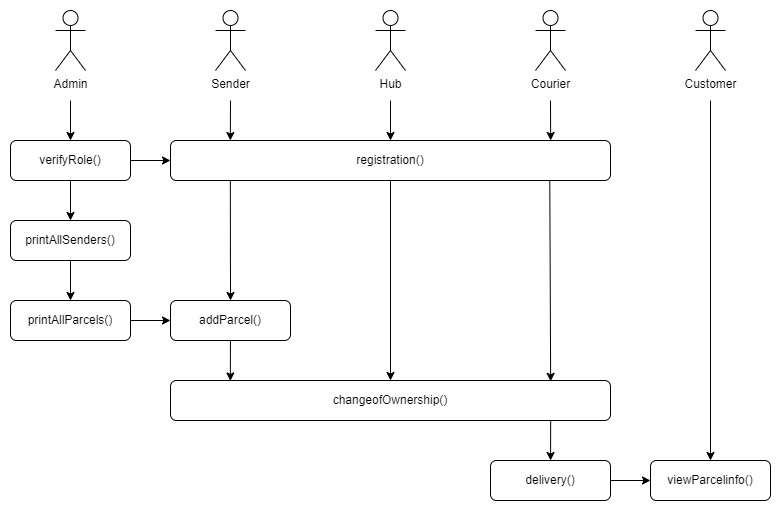

The diagram above was exported from draw.io. Its source (the exported page's mxGraphModel, read from the mxfile embedded in the PNG):
<mxGraphModel dx="1509" dy="796" grid="1" gridSize="10" guides="1" tooltips="1" connect="1" arrows="1" fold="1" page="1" pageScale="1" pageWidth="827" pageHeight="1169" math="0" shadow="0">
  <root>
    <mxCell id="0" />
    <mxCell id="1" parent="0" />
    <mxCell id="Beh_LqH2qyt4gxWGtxOn-2" value="Admin" style="shape=umlActor;verticalLabelPosition=bottom;verticalAlign=top;html=1;outlineConnect=0;" parent="1" vertex="1">
      <mxGeometry x="225" y="30" width="30" height="60" as="geometry" />
    </mxCell>
    <mxCell id="0DCVT_kgXZ50Xz4r2ryg-56" style="edgeStyle=none;rounded=0;orthogonalLoop=1;jettySize=auto;html=1;startArrow=none;startFill=0;endArrow=classic;endFill=1;" parent="1" target="0DCVT_kgXZ50Xz4r2ryg-55" edge="1">
      <mxGeometry relative="1" as="geometry">
        <mxPoint x="880" y="120" as="sourcePoint" />
      </mxGeometry>
    </mxCell>
    <mxCell id="Beh_LqH2qyt4gxWGtxOn-3" value="Customer" style="shape=umlActor;verticalLabelPosition=bottom;verticalAlign=top;html=1;outlineConnect=0;" parent="1" vertex="1">
      <mxGeometry x="865" y="30" width="30" height="60" as="geometry" />
    </mxCell>
    <mxCell id="Beh_LqH2qyt4gxWGtxOn-4" value="Sender" style="shape=umlActor;verticalLabelPosition=bottom;verticalAlign=top;html=1;outlineConnect=0;" parent="1" vertex="1">
      <mxGeometry x="385" y="30" width="30" height="60" as="geometry" />
    </mxCell>
    <mxCell id="0DCVT_kgXZ50Xz4r2ryg-49" style="edgeStyle=none;rounded=0;orthogonalLoop=1;jettySize=auto;html=1;entryX=0.864;entryY=0;entryDx=0;entryDy=0;entryPerimeter=0;startArrow=none;startFill=0;endArrow=classic;endFill=1;" parent="1" target="0DCVT_kgXZ50Xz4r2ryg-1" edge="1">
      <mxGeometry relative="1" as="geometry">
        <mxPoint x="720" y="120" as="sourcePoint" />
      </mxGeometry>
    </mxCell>
    <mxCell id="Beh_LqH2qyt4gxWGtxOn-5" value="Courier" style="shape=umlActor;verticalLabelPosition=bottom;verticalAlign=top;html=1;outlineConnect=0;" parent="1" vertex="1">
      <mxGeometry x="705" y="30" width="30" height="60" as="geometry" />
    </mxCell>
    <mxCell id="0DCVT_kgXZ50Xz4r2ryg-48" style="edgeStyle=none;rounded=0;orthogonalLoop=1;jettySize=auto;html=1;startArrow=none;startFill=0;endArrow=classic;endFill=1;" parent="1" target="0DCVT_kgXZ50Xz4r2ryg-1" edge="1">
      <mxGeometry relative="1" as="geometry">
        <mxPoint x="560" y="120" as="sourcePoint" />
      </mxGeometry>
    </mxCell>
    <mxCell id="Beh_LqH2qyt4gxWGtxOn-6" value="Hub" style="shape=umlActor;verticalLabelPosition=bottom;verticalAlign=top;html=1;outlineConnect=0;" parent="1" vertex="1">
      <mxGeometry x="545" y="30" width="30" height="60" as="geometry" />
    </mxCell>
    <mxCell id="0DCVT_kgXZ50Xz4r2ryg-11" style="rounded=0;orthogonalLoop=1;jettySize=auto;html=1;startArrow=classic;startFill=1;endArrow=none;endFill=0;exitX=0.136;exitY=0;exitDx=0;exitDy=0;exitPerimeter=0;" parent="1" source="0DCVT_kgXZ50Xz4r2ryg-1" edge="1">
      <mxGeometry relative="1" as="geometry">
        <mxPoint x="400" y="120" as="targetPoint" />
      </mxGeometry>
    </mxCell>
    <mxCell id="0DCVT_kgXZ50Xz4r2ryg-20" style="rounded=0;orthogonalLoop=1;jettySize=auto;html=1;entryX=0.5;entryY=0;entryDx=0;entryDy=0;startArrow=none;startFill=0;endArrow=classic;endFill=1;exitX=0.136;exitY=1;exitDx=0;exitDy=0;exitPerimeter=0;" parent="1" source="0DCVT_kgXZ50Xz4r2ryg-1" target="0DCVT_kgXZ50Xz4r2ryg-5" edge="1">
      <mxGeometry relative="1" as="geometry" />
    </mxCell>
    <mxCell id="0DCVT_kgXZ50Xz4r2ryg-53" style="rounded=0;orthogonalLoop=1;jettySize=auto;html=1;entryX=0.864;entryY=0.022;entryDx=0;entryDy=0;entryPerimeter=0;startArrow=none;startFill=0;endArrow=classic;endFill=1;exitX=0.862;exitY=0.99;exitDx=0;exitDy=0;exitPerimeter=0;" parent="1" source="0DCVT_kgXZ50Xz4r2ryg-1" target="0DCVT_kgXZ50Xz4r2ryg-23" edge="1">
      <mxGeometry relative="1" as="geometry" />
    </mxCell>
    <mxCell id="0DCVT_kgXZ50Xz4r2ryg-59" style="edgeStyle=none;rounded=0;orthogonalLoop=1;jettySize=auto;html=1;startArrow=none;startFill=0;endArrow=classic;endFill=1;" parent="1" source="0DCVT_kgXZ50Xz4r2ryg-1" target="0DCVT_kgXZ50Xz4r2ryg-23" edge="1">
      <mxGeometry relative="1" as="geometry" />
    </mxCell>
    <mxCell id="0DCVT_kgXZ50Xz4r2ryg-1" value="registration()" style="rounded=1;whiteSpace=wrap;html=1;strokeColor=default;" parent="1" vertex="1">
      <mxGeometry x="340" y="160" width="440" height="40" as="geometry" />
    </mxCell>
    <mxCell id="0DCVT_kgXZ50Xz4r2ryg-15" style="edgeStyle=none;rounded=0;orthogonalLoop=1;jettySize=auto;html=1;startArrow=classic;startFill=1;endArrow=none;endFill=0;" parent="1" source="0DCVT_kgXZ50Xz4r2ryg-4" edge="1">
      <mxGeometry relative="1" as="geometry">
        <mxPoint x="240" y="120" as="targetPoint" />
      </mxGeometry>
    </mxCell>
    <mxCell id="0DCVT_kgXZ50Xz4r2ryg-16" style="edgeStyle=none;rounded=0;orthogonalLoop=1;jettySize=auto;html=1;entryX=0;entryY=0.5;entryDx=0;entryDy=0;startArrow=none;startFill=0;endArrow=classic;endFill=1;" parent="1" source="0DCVT_kgXZ50Xz4r2ryg-4" target="0DCVT_kgXZ50Xz4r2ryg-1" edge="1">
      <mxGeometry relative="1" as="geometry" />
    </mxCell>
    <mxCell id="0DCVT_kgXZ50Xz4r2ryg-19" style="edgeStyle=orthogonalEdgeStyle;rounded=0;orthogonalLoop=1;jettySize=auto;html=1;entryX=0.5;entryY=0;entryDx=0;entryDy=0;startArrow=none;startFill=0;endArrow=classic;endFill=1;" parent="1" source="0DCVT_kgXZ50Xz4r2ryg-4" target="0DCVT_kgXZ50Xz4r2ryg-7" edge="1">
      <mxGeometry relative="1" as="geometry" />
    </mxCell>
    <mxCell id="0DCVT_kgXZ50Xz4r2ryg-4" value="verifyRole()" style="rounded=1;whiteSpace=wrap;html=1;strokeColor=default;" parent="1" vertex="1">
      <mxGeometry x="180" y="160" width="120" height="40" as="geometry" />
    </mxCell>
    <mxCell id="0DCVT_kgXZ50Xz4r2ryg-51" style="edgeStyle=none;rounded=0;orthogonalLoop=1;jettySize=auto;html=1;entryX=0.136;entryY=0.011;entryDx=0;entryDy=0;entryPerimeter=0;startArrow=none;startFill=0;endArrow=classic;endFill=1;" parent="1" source="0DCVT_kgXZ50Xz4r2ryg-5" target="0DCVT_kgXZ50Xz4r2ryg-23" edge="1">
      <mxGeometry relative="1" as="geometry" />
    </mxCell>
    <mxCell id="0DCVT_kgXZ50Xz4r2ryg-5" value="addParcel()" style="rounded=1;whiteSpace=wrap;html=1;strokeColor=default;" parent="1" vertex="1">
      <mxGeometry x="340" y="320" width="120" height="40" as="geometry" />
    </mxCell>
    <mxCell id="0DCVT_kgXZ50Xz4r2ryg-21" style="edgeStyle=none;rounded=0;orthogonalLoop=1;jettySize=auto;html=1;entryX=0;entryY=0.5;entryDx=0;entryDy=0;startArrow=none;startFill=0;endArrow=classic;endFill=1;" parent="1" source="0DCVT_kgXZ50Xz4r2ryg-6" target="0DCVT_kgXZ50Xz4r2ryg-5" edge="1">
      <mxGeometry relative="1" as="geometry" />
    </mxCell>
    <mxCell id="0DCVT_kgXZ50Xz4r2ryg-6" value="printAllParcels()" style="rounded=1;whiteSpace=wrap;html=1;strokeColor=default;" parent="1" vertex="1">
      <mxGeometry x="180" y="320" width="120" height="40" as="geometry" />
    </mxCell>
    <mxCell id="0DCVT_kgXZ50Xz4r2ryg-22" style="edgeStyle=none;rounded=0;orthogonalLoop=1;jettySize=auto;html=1;startArrow=none;startFill=0;endArrow=classic;endFill=1;" parent="1" source="0DCVT_kgXZ50Xz4r2ryg-7" target="0DCVT_kgXZ50Xz4r2ryg-6" edge="1">
      <mxGeometry relative="1" as="geometry" />
    </mxCell>
    <mxCell id="0DCVT_kgXZ50Xz4r2ryg-7" value="printAllSenders()" style="rounded=1;whiteSpace=wrap;html=1;strokeColor=default;" parent="1" vertex="1">
      <mxGeometry x="180" y="240" width="120" height="40" as="geometry" />
    </mxCell>
    <mxCell id="0DCVT_kgXZ50Xz4r2ryg-23" value="changeofOwnership()" style="rounded=1;whiteSpace=wrap;html=1;strokeColor=default;" parent="1" vertex="1">
      <mxGeometry x="340" y="400" width="440" height="40" as="geometry" />
    </mxCell>
    <mxCell id="0DCVT_kgXZ50Xz4r2ryg-57" style="edgeStyle=none;rounded=0;orthogonalLoop=1;jettySize=auto;html=1;entryX=0.864;entryY=0.996;entryDx=0;entryDy=0;entryPerimeter=0;startArrow=classic;startFill=1;endArrow=none;endFill=0;" parent="1" source="0DCVT_kgXZ50Xz4r2ryg-54" target="0DCVT_kgXZ50Xz4r2ryg-23" edge="1">
      <mxGeometry relative="1" as="geometry" />
    </mxCell>
    <mxCell id="0DCVT_kgXZ50Xz4r2ryg-58" style="edgeStyle=none;rounded=0;orthogonalLoop=1;jettySize=auto;html=1;entryX=0;entryY=0.5;entryDx=0;entryDy=0;startArrow=none;startFill=0;endArrow=classic;endFill=1;" parent="1" source="0DCVT_kgXZ50Xz4r2ryg-54" target="0DCVT_kgXZ50Xz4r2ryg-55" edge="1">
      <mxGeometry relative="1" as="geometry" />
    </mxCell>
    <mxCell id="0DCVT_kgXZ50Xz4r2ryg-54" value="delivery()" style="rounded=1;whiteSpace=wrap;html=1;strokeColor=default;" parent="1" vertex="1">
      <mxGeometry x="660" y="480" width="120" height="40" as="geometry" />
    </mxCell>
    <mxCell id="0DCVT_kgXZ50Xz4r2ryg-55" value="viewParcelinfo()" style="rounded=1;whiteSpace=wrap;html=1;strokeColor=default;" parent="1" vertex="1">
      <mxGeometry x="820" y="480" width="120" height="40" as="geometry" />
    </mxCell>
  </root>
</mxGraphModel>